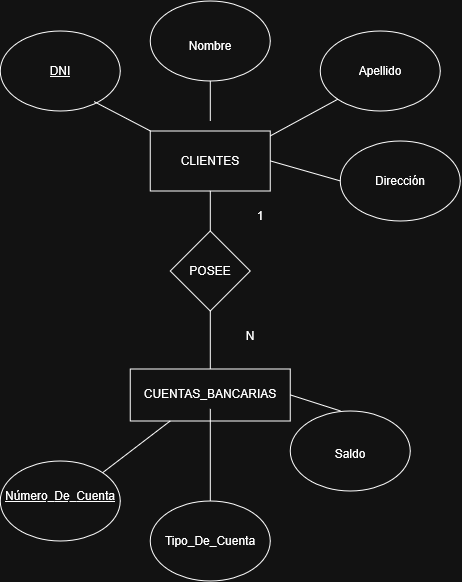

The diagram above was exported from draw.io. Its source (the exported page's mxGraphModel, read from the mxfile embedded in the PNG):
<mxGraphModel dx="1005" dy="1752" grid="1" gridSize="10" guides="1" tooltips="1" connect="1" arrows="1" fold="1" page="1" pageScale="1" pageWidth="827" pageHeight="1169" math="0" shadow="0">
  <root>
    <mxCell id="0" />
    <mxCell id="1" parent="0" />
    <mxCell id="vEZlnJw0Ci7VLW53XC5K-1" parent="1" style="rounded=0;whiteSpace=wrap;html=1;" value="" vertex="1">
      <mxGeometry height="60" width="120" x="200" y="100" as="geometry" />
    </mxCell>
    <mxCell id="vEZlnJw0Ci7VLW53XC5K-2" parent="1" style="rounded=0;whiteSpace=wrap;html=1;" value="" vertex="1">
      <mxGeometry height="52" width="160" x="180" y="338" as="geometry" />
    </mxCell>
    <mxCell id="vEZlnJw0Ci7VLW53XC5K-3" parent="1" style="ellipse;whiteSpace=wrap;html=1;shapeInside=1;" value="" vertex="1">
      <mxGeometry height="80" width="120" x="370" as="geometry" />
    </mxCell>
    <mxCell id="vEZlnJw0Ci7VLW53XC5K-4" parent="1" style="ellipse;whiteSpace=wrap;html=1;shapeInside=1;" value="" vertex="1">
      <mxGeometry height="80" width="120" x="200" y="-30" as="geometry" />
    </mxCell>
    <mxCell id="vEZlnJw0Ci7VLW53XC5K-5" parent="1" style="ellipse;whiteSpace=wrap;html=1;shapeInside=1;" value="" vertex="1">
      <mxGeometry height="80" width="120" x="50" as="geometry" />
    </mxCell>
    <mxCell id="vEZlnJw0Ci7VLW53XC5K-6" parent="1" style="rhombus;whiteSpace=wrap;html=1;shapeInside=1;" value="" vertex="1">
      <mxGeometry height="80" width="80" x="220" y="200" as="geometry" />
    </mxCell>
    <mxCell id="vEZlnJw0Ci7VLW53XC5K-7" parent="1" style="ellipse;whiteSpace=wrap;html=1;shapeInside=1;" value="" vertex="1">
      <mxGeometry height="80" width="120" x="50" y="430" as="geometry" />
    </mxCell>
    <mxCell id="vEZlnJw0Ci7VLW53XC5K-8" parent="1" style="ellipse;whiteSpace=wrap;html=1;shapeInside=1;" value="" vertex="1">
      <mxGeometry height="80" width="120" x="200" y="470" as="geometry" />
    </mxCell>
    <mxCell id="vEZlnJw0Ci7VLW53XC5K-9" parent="1" style="ellipse;whiteSpace=wrap;html=1;shapeInside=1;" value="" vertex="1">
      <mxGeometry height="80" width="120" x="340" y="380" as="geometry" />
    </mxCell>
    <mxCell id="vEZlnJw0Ci7VLW53XC5K-10" edge="1" parent="1" source="vEZlnJw0Ci7VLW53XC5K-2" style="endArrow=none;html=1;rounded=0;entryX=0.5;entryY=1;entryDx=0;entryDy=0;exitX=0.5;exitY=0;exitDx=0;exitDy=0;" target="vEZlnJw0Ci7VLW53XC5K-6" value="">
      <mxGeometry height="50" relative="1" width="50" as="geometry">
        <mxPoint x="260" y="330" as="sourcePoint" />
        <mxPoint x="300" y="290" as="targetPoint" />
      </mxGeometry>
    </mxCell>
    <mxCell id="vEZlnJw0Ci7VLW53XC5K-13" edge="1" parent="1" source="vEZlnJw0Ci7VLW53XC5K-6" style="endArrow=none;html=1;rounded=0;exitX=0.5;exitY=0;exitDx=0;exitDy=0;entryX=0.5;entryY=1;entryDx=0;entryDy=0;" target="vEZlnJw0Ci7VLW53XC5K-1" value="">
      <mxGeometry height="50" relative="1" width="50" as="geometry">
        <mxPoint x="230" y="210" as="sourcePoint" />
        <mxPoint x="280" y="160" as="targetPoint" />
      </mxGeometry>
    </mxCell>
    <mxCell id="vEZlnJw0Ci7VLW53XC5K-14" parent="1" style="text;html=1;whiteSpace=wrap;strokeColor=none;fillColor=none;align=center;verticalAlign=middle;rounded=0;" value="CUENTAS_BANCARIAS" vertex="1">
      <mxGeometry height="30" width="60" x="230" y="348" as="geometry" />
    </mxCell>
    <mxCell id="vEZlnJw0Ci7VLW53XC5K-15" parent="1" style="text;html=1;whiteSpace=wrap;strokeColor=none;fillColor=none;align=center;verticalAlign=middle;rounded=0;" value="&lt;u&gt;Número_De_Cuenta&lt;/u&gt;" vertex="1">
      <mxGeometry height="30" width="60" x="80" y="450" as="geometry" />
    </mxCell>
    <mxCell id="vEZlnJw0Ci7VLW53XC5K-16" parent="1" style="text;html=1;whiteSpace=wrap;strokeColor=none;fillColor=none;align=center;verticalAlign=middle;rounded=0;" value="Tipo_De_Cuenta" vertex="1">
      <mxGeometry height="30" width="60" x="230" y="495" as="geometry" />
    </mxCell>
    <mxCell id="vEZlnJw0Ci7VLW53XC5K-17" parent="1" style="text;html=1;whiteSpace=wrap;strokeColor=none;fillColor=none;align=center;verticalAlign=middle;rounded=0;" value="CLIENTES" vertex="1">
      <mxGeometry height="30" width="60" x="230" y="115" as="geometry" />
    </mxCell>
    <mxCell id="vEZlnJw0Ci7VLW53XC5K-18" parent="1" style="text;html=1;whiteSpace=wrap;strokeColor=none;fillColor=none;align=center;verticalAlign=middle;rounded=0;" value="POSEE" vertex="1">
      <mxGeometry height="30" width="60" x="230" y="225" as="geometry" />
    </mxCell>
    <mxCell id="vEZlnJw0Ci7VLW53XC5K-19" parent="1" style="text;html=1;whiteSpace=wrap;strokeColor=none;fillColor=none;align=center;verticalAlign=middle;rounded=0;" value="&lt;u&gt;DNI&lt;/u&gt;" vertex="1">
      <mxGeometry height="30" width="60" x="80" y="25" as="geometry" />
    </mxCell>
    <mxCell id="vEZlnJw0Ci7VLW53XC5K-20" parent="1" style="text;html=1;whiteSpace=wrap;strokeColor=none;fillColor=none;align=center;verticalAlign=middle;rounded=0;" value="Nombre" vertex="1">
      <mxGeometry height="30" width="60" x="230" as="geometry" />
    </mxCell>
    <mxCell id="vEZlnJw0Ci7VLW53XC5K-21" parent="1" style="text;html=1;whiteSpace=wrap;strokeColor=none;fillColor=none;align=center;verticalAlign=middle;rounded=0;" value="Apellido" vertex="1">
      <mxGeometry height="30" width="60" x="400" y="25" as="geometry" />
    </mxCell>
    <mxCell id="vEZlnJw0Ci7VLW53XC5K-22" parent="1" style="text;html=1;whiteSpace=wrap;strokeColor=none;fillColor=none;align=center;verticalAlign=middle;rounded=0;" value="Saldo" vertex="1">
      <mxGeometry height="25" width="60" x="370" y="410" as="geometry" />
    </mxCell>
    <mxCell id="vEZlnJw0Ci7VLW53XC5K-25" parent="1" style="ellipse;whiteSpace=wrap;html=1;shapeInside=1;" value="" vertex="1">
      <mxGeometry height="80" width="120" x="390" y="110" as="geometry" />
    </mxCell>
    <mxCell id="vEZlnJw0Ci7VLW53XC5K-26" parent="1" style="text;html=1;whiteSpace=wrap;strokeColor=none;fillColor=none;align=center;verticalAlign=middle;rounded=0;" value="Dirección" vertex="1">
      <mxGeometry height="30" width="60" x="420" y="135" as="geometry" />
    </mxCell>
    <mxCell id="vEZlnJw0Ci7VLW53XC5K-29" edge="1" parent="1" source="vEZlnJw0Ci7VLW53XC5K-2" style="endArrow=none;html=1;rounded=0;entryX=0.417;entryY=0;entryDx=0;entryDy=0;entryPerimeter=0;exitX=1;exitY=0.5;exitDx=0;exitDy=0;" target="vEZlnJw0Ci7VLW53XC5K-9" value="">
      <mxGeometry height="50" relative="1" width="50" as="geometry">
        <mxPoint x="340" y="388" as="sourcePoint" />
        <mxPoint x="390" y="338" as="targetPoint" />
      </mxGeometry>
    </mxCell>
    <mxCell id="vEZlnJw0Ci7VLW53XC5K-30" edge="1" parent="1" source="vEZlnJw0Ci7VLW53XC5K-8" style="endArrow=none;html=1;rounded=0;entryX=0.5;entryY=1;entryDx=0;entryDy=0;exitX=0.5;exitY=0;exitDx=0;exitDy=0;" target="vEZlnJw0Ci7VLW53XC5K-14" value="">
      <mxGeometry height="50" relative="1" width="50" as="geometry">
        <mxPoint x="220" y="449" as="sourcePoint" />
        <mxPoint x="270" y="399" as="targetPoint" />
      </mxGeometry>
    </mxCell>
    <mxCell id="vEZlnJw0Ci7VLW53XC5K-31" edge="1" parent="1" source="vEZlnJw0Ci7VLW53XC5K-7" style="endArrow=none;html=1;rounded=0;entryX=0.25;entryY=1;entryDx=0;entryDy=0;exitX=1;exitY=0;exitDx=0;exitDy=0;" target="vEZlnJw0Ci7VLW53XC5K-2" value="">
      <mxGeometry height="50" relative="1" width="50" as="geometry">
        <mxPoint x="150" y="438" as="sourcePoint" />
        <mxPoint x="200" y="388" as="targetPoint" />
      </mxGeometry>
    </mxCell>
    <mxCell id="vEZlnJw0Ci7VLW53XC5K-32" edge="1" parent="1" source="vEZlnJw0Ci7VLW53XC5K-1" style="endArrow=none;html=1;rounded=0;entryX=0;entryY=0.5;entryDx=0;entryDy=0;exitX=1;exitY=0.5;exitDx=0;exitDy=0;" target="vEZlnJw0Ci7VLW53XC5K-25" value="">
      <mxGeometry height="50" relative="1" width="50" as="geometry">
        <mxPoint x="330" y="185" as="sourcePoint" />
        <mxPoint x="380" y="135" as="targetPoint" />
      </mxGeometry>
    </mxCell>
    <mxCell id="vEZlnJw0Ci7VLW53XC5K-33" edge="1" parent="1" style="endArrow=none;html=1;rounded=0;entryX=0;entryY=1;entryDx=0;entryDy=0;" target="vEZlnJw0Ci7VLW53XC5K-3" value="">
      <mxGeometry height="50" relative="1" width="50" as="geometry">
        <mxPoint x="320" y="105" as="sourcePoint" />
        <mxPoint x="370" y="55" as="targetPoint" />
      </mxGeometry>
    </mxCell>
    <mxCell id="vEZlnJw0Ci7VLW53XC5K-34" edge="1" parent="1" style="endArrow=none;html=1;rounded=0;entryX=0.5;entryY=1;entryDx=0;entryDy=0;" target="vEZlnJw0Ci7VLW53XC5K-4" value="">
      <mxGeometry height="50" relative="1" width="50" as="geometry">
        <mxPoint x="260" y="90" as="sourcePoint" />
        <mxPoint x="270" y="55" as="targetPoint" />
      </mxGeometry>
    </mxCell>
    <mxCell id="vEZlnJw0Ci7VLW53XC5K-35" edge="1" parent="1" source="vEZlnJw0Ci7VLW53XC5K-1" style="endArrow=none;html=1;rounded=0;entryX=0.782;entryY=0.884;entryDx=0;entryDy=0;entryPerimeter=0;exitX=0;exitY=0;exitDx=0;exitDy=0;" target="vEZlnJw0Ci7VLW53XC5K-5" value="">
      <mxGeometry height="50" relative="1" width="50" as="geometry">
        <mxPoint x="110" y="145" as="sourcePoint" />
        <mxPoint x="160" y="95" as="targetPoint" />
      </mxGeometry>
    </mxCell>
    <mxCell id="vEZlnJw0Ci7VLW53XC5K-37" parent="1" style="text;html=1;whiteSpace=wrap;strokeColor=none;fillColor=none;align=center;verticalAlign=middle;rounded=0;" value="1" vertex="1">
      <mxGeometry height="30" width="60" x="280" y="170" as="geometry" />
    </mxCell>
    <mxCell id="vEZlnJw0Ci7VLW53XC5K-38" parent="1" style="text;html=1;whiteSpace=wrap;strokeColor=none;fillColor=none;align=center;verticalAlign=middle;rounded=0;" value="N" vertex="1">
      <mxGeometry height="30" width="60" x="270" y="290" as="geometry" />
    </mxCell>
  </root>
</mxGraphModel>